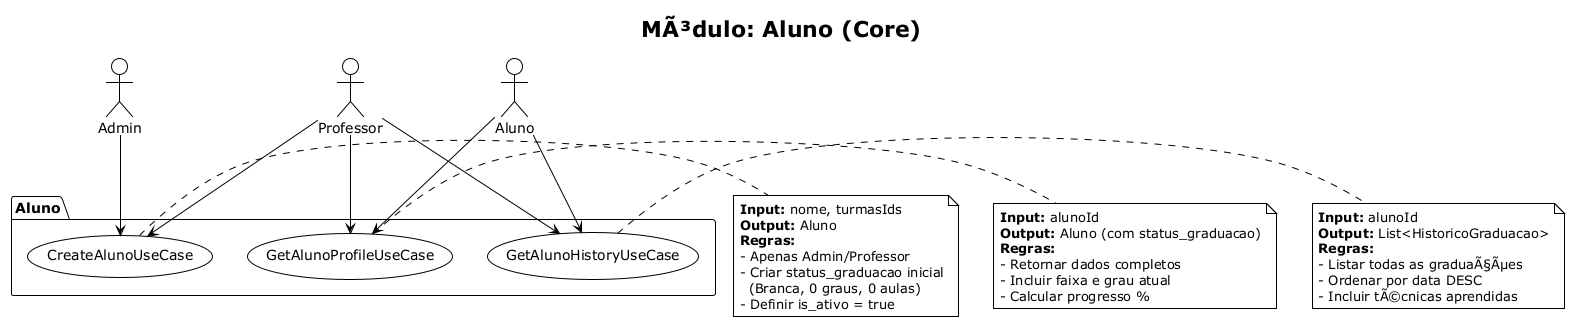

The diagram above was rendered by PlantUML. Its source (embedded in the PNG):
@startuml usecases_aluno
!theme plain

title MÃ³dulo: Aluno (Core)

package "Aluno" {
  usecase "CreateAlunoUseCase" as create
  usecase "GetAlunoProfileUseCase" as profile
  usecase "GetAlunoHistoryUseCase" as history
}

actor Admin as admin
actor Professor as prof
actor Aluno as aluno

admin --> create
prof --> create
aluno --> profile
aluno --> history
prof --> profile
prof --> history

note right of create
  **Input:** nome, turmasIds
  **Output:** Aluno
  **Regras:**
  - Apenas Admin/Professor
  - Criar status_graduacao inicial
    (Branca, 0 graus, 0 aulas)
  - Definir is_ativo = true
end note

note right of profile
  **Input:** alunoId
  **Output:** Aluno (com status_graduacao)
  **Regras:**
  - Retornar dados completos
  - Incluir faixa e grau atual
  - Calcular progresso %
end note

note right of history
  **Input:** alunoId
  **Output:** List<HistoricoGraduacao>
  **Regras:**
  - Listar todas as graduaÃ§Ãµes
  - Ordenar por data DESC
  - Incluir tÃ©cnicas aprendidas
end note

@enduml